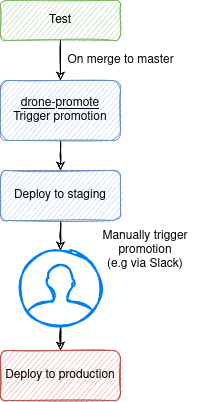

The diagram above was exported from draw.io. Its source (the exported page's mxGraphModel, read from the mxfile embedded in the PNG):
<mxGraphModel dx="973" dy="541" grid="1" gridSize="10" guides="1" tooltips="1" connect="1" arrows="1" fold="1" page="1" pageScale="1" pageWidth="850" pageHeight="1100" math="0" shadow="0">
  <root>
    <mxCell id="0" />
    <mxCell id="1" parent="0" />
    <mxCell id="LKpgbM3u403z5u9gEAMf-3" style="edgeStyle=orthogonalEdgeStyle;rounded=0;orthogonalLoop=1;jettySize=auto;html=1;entryX=0.5;entryY=0;entryDx=0;entryDy=0;sketch=1;" edge="1" parent="1" source="LKpgbM3u403z5u9gEAMf-1" target="LKpgbM3u403z5u9gEAMf-2">
      <mxGeometry relative="1" as="geometry" />
    </mxCell>
    <mxCell id="LKpgbM3u403z5u9gEAMf-1" value="Test" style="rounded=1;whiteSpace=wrap;html=1;fillColor=#d5e8d4;strokeColor=#82b366;sketch=1;shadow=0;" vertex="1" parent="1">
      <mxGeometry x="330" y="170" width="120" height="40" as="geometry" />
    </mxCell>
    <mxCell id="LKpgbM3u403z5u9gEAMf-5" style="edgeStyle=orthogonalEdgeStyle;rounded=0;orthogonalLoop=1;jettySize=auto;html=1;entryX=0.5;entryY=0;entryDx=0;entryDy=0;sketch=1;" edge="1" parent="1" source="LKpgbM3u403z5u9gEAMf-2" target="LKpgbM3u403z5u9gEAMf-4">
      <mxGeometry relative="1" as="geometry" />
    </mxCell>
    <mxCell id="LKpgbM3u403z5u9gEAMf-2" value="&lt;div&gt;&lt;u&gt;drone-promote&lt;/u&gt;&lt;br&gt;&lt;/div&gt;&lt;div&gt;Trigger promotion&lt;/div&gt;" style="rounded=1;whiteSpace=wrap;html=1;fillColor=#dae8fc;strokeColor=#6c8ebf;sketch=1;shadow=0;" vertex="1" parent="1">
      <mxGeometry x="330" y="250" width="120" height="60" as="geometry" />
    </mxCell>
    <mxCell id="LKpgbM3u403z5u9gEAMf-13" style="edgeStyle=orthogonalEdgeStyle;rounded=0;sketch=1;orthogonalLoop=1;jettySize=auto;html=1;" edge="1" parent="1" source="LKpgbM3u403z5u9gEAMf-4" target="LKpgbM3u403z5u9gEAMf-8">
      <mxGeometry relative="1" as="geometry" />
    </mxCell>
    <mxCell id="LKpgbM3u403z5u9gEAMf-4" value="Deploy to staging" style="rounded=1;whiteSpace=wrap;html=1;fillColor=#dae8fc;strokeColor=#6c8ebf;sketch=1;shadow=0;" vertex="1" parent="1">
      <mxGeometry x="330" y="340" width="120" height="50" as="geometry" />
    </mxCell>
    <mxCell id="LKpgbM3u403z5u9gEAMf-6" value="On merge to master" style="text;html=1;align=center;verticalAlign=middle;resizable=0;points=[];autosize=1;strokeColor=none;sketch=1;shadow=0;" vertex="1" parent="1">
      <mxGeometry x="390" y="220" width="120" height="20" as="geometry" />
    </mxCell>
    <mxCell id="LKpgbM3u403z5u9gEAMf-11" style="edgeStyle=orthogonalEdgeStyle;rounded=0;sketch=1;orthogonalLoop=1;jettySize=auto;html=1;" edge="1" parent="1" source="LKpgbM3u403z5u9gEAMf-8" target="LKpgbM3u403z5u9gEAMf-10">
      <mxGeometry relative="1" as="geometry" />
    </mxCell>
    <mxCell id="LKpgbM3u403z5u9gEAMf-8" value="" style="html=1;verticalLabelPosition=bottom;align=center;labelBackgroundColor=#ffffff;verticalAlign=top;strokeWidth=2;strokeColor=#0080F0;shadow=0;dashed=0;shape=mxgraph.ios7.icons.user;sketch=1;" vertex="1" parent="1">
      <mxGeometry x="350" y="420" width="80" height="75" as="geometry" />
    </mxCell>
    <mxCell id="LKpgbM3u403z5u9gEAMf-10" value="Deploy to production" style="rounded=1;whiteSpace=wrap;html=1;fillColor=#f8cecc;strokeColor=#b85450;sketch=1;shadow=0;" vertex="1" parent="1">
      <mxGeometry x="330" y="520" width="120" height="50" as="geometry" />
    </mxCell>
    <mxCell id="LKpgbM3u403z5u9gEAMf-12" value="&lt;div&gt;Manually trigger promotion&lt;/div&gt;&lt;div&gt;(e.g via Slack)&lt;br&gt;&lt;/div&gt;" style="text;html=1;strokeColor=none;fillColor=none;align=center;verticalAlign=middle;whiteSpace=wrap;rounded=0;shadow=0;sketch=1;" vertex="1" parent="1">
      <mxGeometry x="420" y="410" width="110" height="20" as="geometry" />
    </mxCell>
  </root>
</mxGraphModel>